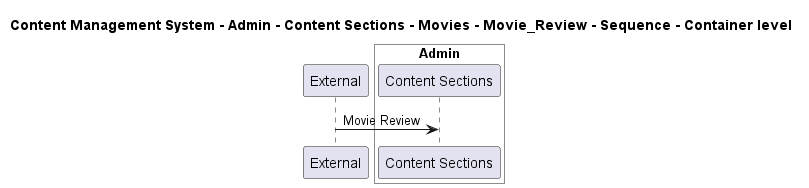

The diagram above was rendered by PlantUML. Its source (embedded in the PNG):
@startuml

title Content Management System - Admin - Content Sections - Movies - Movie_Review - Sequence - Container level

participant "External" as C4InterFlow.SoftwareSystems.ExternalSystem

box "Admin" #White
    participant "Content Sections" as ContentManagementSystem.SoftwareSystems.Admin.Containers.ContentSections
end box


C4InterFlow.SoftwareSystems.ExternalSystem -> ContentManagementSystem.SoftwareSystems.Admin.Containers.ContentSections : Movie Review


@enduml